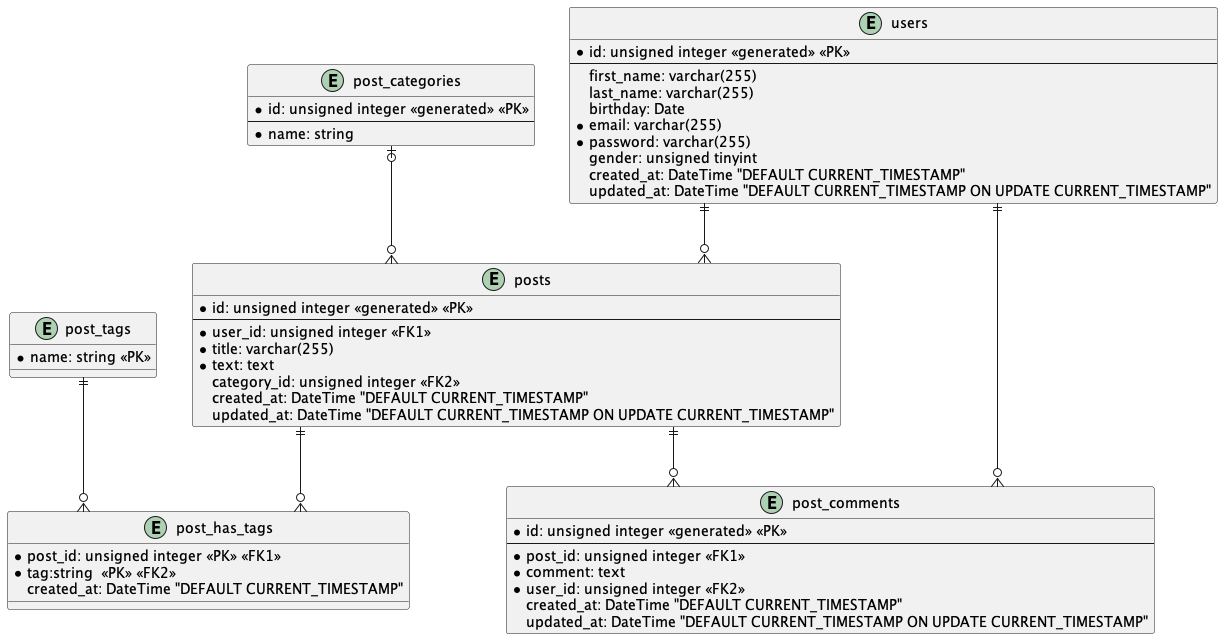

The diagram above was rendered by PlantUML. Its source (embedded in the PNG):
@startuml
    skinparam linetype ortho

    entity users {
        *id: unsigned integer <<generated>> <<PK>>
        --
        first_name: varchar(255)
        last_name: varchar(255)
        birthday: Date
        *email: varchar(255)
        *password: varchar(255)
        gender: unsigned tinyint
        created_at: DateTime "DEFAULT CURRENT_TIMESTAMP"
        updated_at: DateTime "DEFAULT CURRENT_TIMESTAMP ON UPDATE CURRENT_TIMESTAMP"
    }

    entity posts {
        *id: unsigned integer <<generated>> <<PK>>
        --
        *user_id: unsigned integer <<FK1>>
        *title: varchar(255)
        *text: text
        category_id: unsigned integer <<FK2>>
        created_at: DateTime "DEFAULT CURRENT_TIMESTAMP"
        updated_at: DateTime "DEFAULT CURRENT_TIMESTAMP ON UPDATE CURRENT_TIMESTAMP"
    }

    users ||--o{ posts

    entity post_categories {
        *id: unsigned integer <<generated>> <<PK>>
        --
        *name: string
    }

    post_categories |o--o{ posts

    entity post_tags {
        *name: string <<PK>>
    }

    entity post_has_tags {
        *post_id: unsigned integer <<PK>> <<FK1>>
        *tag:string  <<PK>> <<FK2>>
        created_at: DateTime "DEFAULT CURRENT_TIMESTAMP"
    }

    posts ||--o{ post_has_tags

    post_tags ||--o{ post_has_tags

    entity post_comments {
        *id: unsigned integer <<generated>> <<PK>>
        --
        *post_id: unsigned integer <<FK1>>
        *comment: text
        *user_id: unsigned integer <<FK2>>
        created_at: DateTime "DEFAULT CURRENT_TIMESTAMP"
        updated_at: DateTime "DEFAULT CURRENT_TIMESTAMP ON UPDATE CURRENT_TIMESTAMP"
    }

    posts ||--o{ post_comments
    users ||--o{ post_comments
@enduml